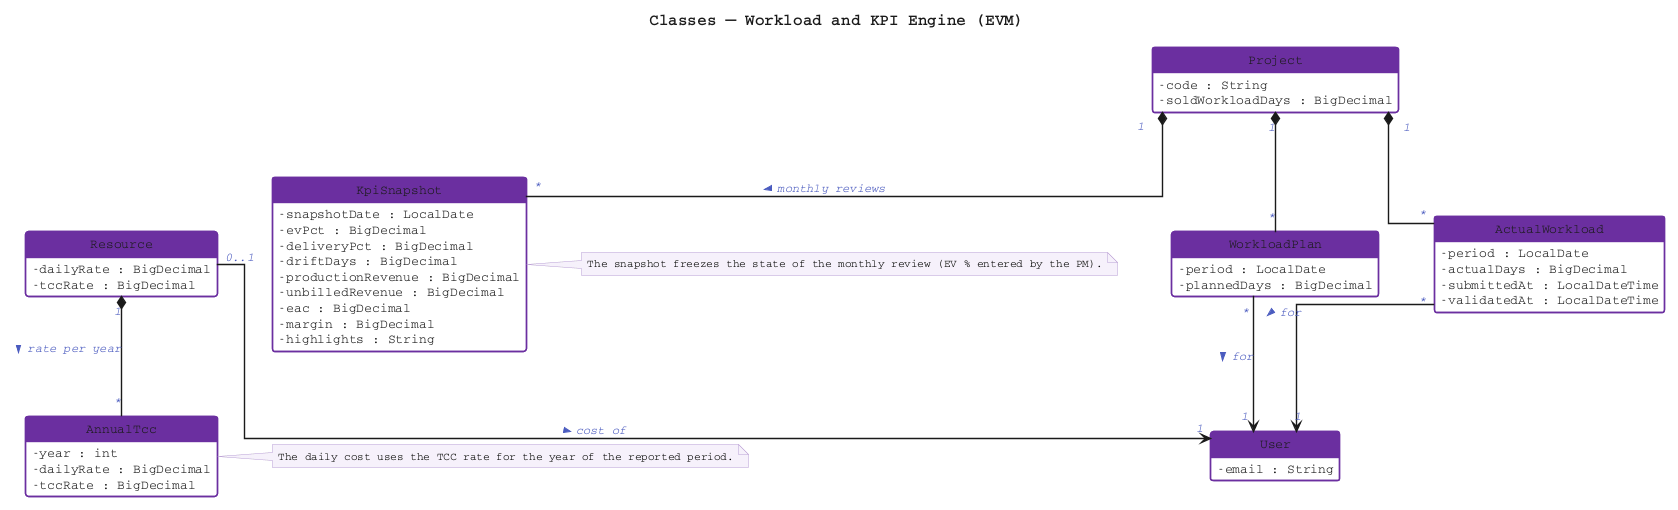

The diagram above was rendered by PlantUML. Its source (embedded in the PNG):
@startuml class_kpi
title Classes — Workload and KPI Engine (EVM)

top to bottom direction

skinparam shadowing false
skinparam classAttributeIconSize 0
skinparam linetype ortho
skinparam nodesep 55
skinparam ranksep 65
skinparam class {
  BackgroundColor       #FFFFFF
  BorderColor           #6B2FA0
  BorderThickness       1.4
  HeaderBackgroundColor #6B2FA0
  FontColor             #FFFFFF
  FontName              Courier
  FontSize              15
  FontStyle             plain
  AttributeFontColor    #1A1A1A
  AttributeFontName     Courier
  AttributeFontSize     13
}
skinparam enum {
  BackgroundColor       #FFFFFF
  BorderColor           #6B2FA0
  BorderThickness       1.4
  HeaderBackgroundColor #6B2FA0
  FontColor             #FFFFFF
  FontName              Courier
  FontSize              15
  AttributeFontColor    #1A1A1A
  AttributeFontName     Courier
  AttributeFontSize     13
}
skinparam ArrowColor      #1A1A1A
skinparam ArrowThickness  1.4
skinparam ArrowFontColor  #4A5BBF
skinparam ArrowFontStyle  italic
skinparam ArrowFontName   Courier
skinparam ArrowFontSize   12
skinparam TitleFontName   Courier
skinparam TitleFontSize   16
skinparam TitleFontColor  #1A1A1A
skinparam noteBorderColor     #B9A0D4
skinparam noteBackgroundColor #F6F1FB
skinparam noteFontName        Courier
skinparam noteFontSize        11
hide circle
hide empty methods

class Project {
  - code : String
  - soldWorkloadDays : BigDecimal
}

class User {
  - email : String
}

class Resource {
  - dailyRate : BigDecimal
  - tccRate : BigDecimal
}

class AnnualTcc {
  - year : int
  - dailyRate : BigDecimal
  - tccRate : BigDecimal
}

class WorkloadPlan {
  - period : LocalDate
  - plannedDays : BigDecimal
}

class ActualWorkload {
  - period : LocalDate
  - actualDays : BigDecimal
  - submittedAt : LocalDateTime
  - validatedAt : LocalDateTime
}

class KpiSnapshot {
  - snapshotDate : LocalDate
  - evPct : BigDecimal
  - deliveryPct : BigDecimal
  - driftDays : BigDecimal
  - productionRevenue : BigDecimal
  - unbilledRevenue : BigDecimal
  - eac : BigDecimal
  - margin : BigDecimal
  - highlights : String
}

Resource "0..1" --> "1" User : cost of >
Resource "1" *-- "*" AnnualTcc : rate per year >
Project "1" *-- "*" WorkloadPlan
WorkloadPlan "*" --> "1" User : for >
Project "1" *-- "*" ActualWorkload
ActualWorkload "*" --> "1" User : for >
Project "1" *-- "*" KpiSnapshot : monthly reviews >

note right of AnnualTcc
  The daily cost uses the TCC rate for the year of the reported period.
end note

note right of KpiSnapshot
  The snapshot freezes the state of the monthly review (EV % entered by the PM).
end note

@enduml